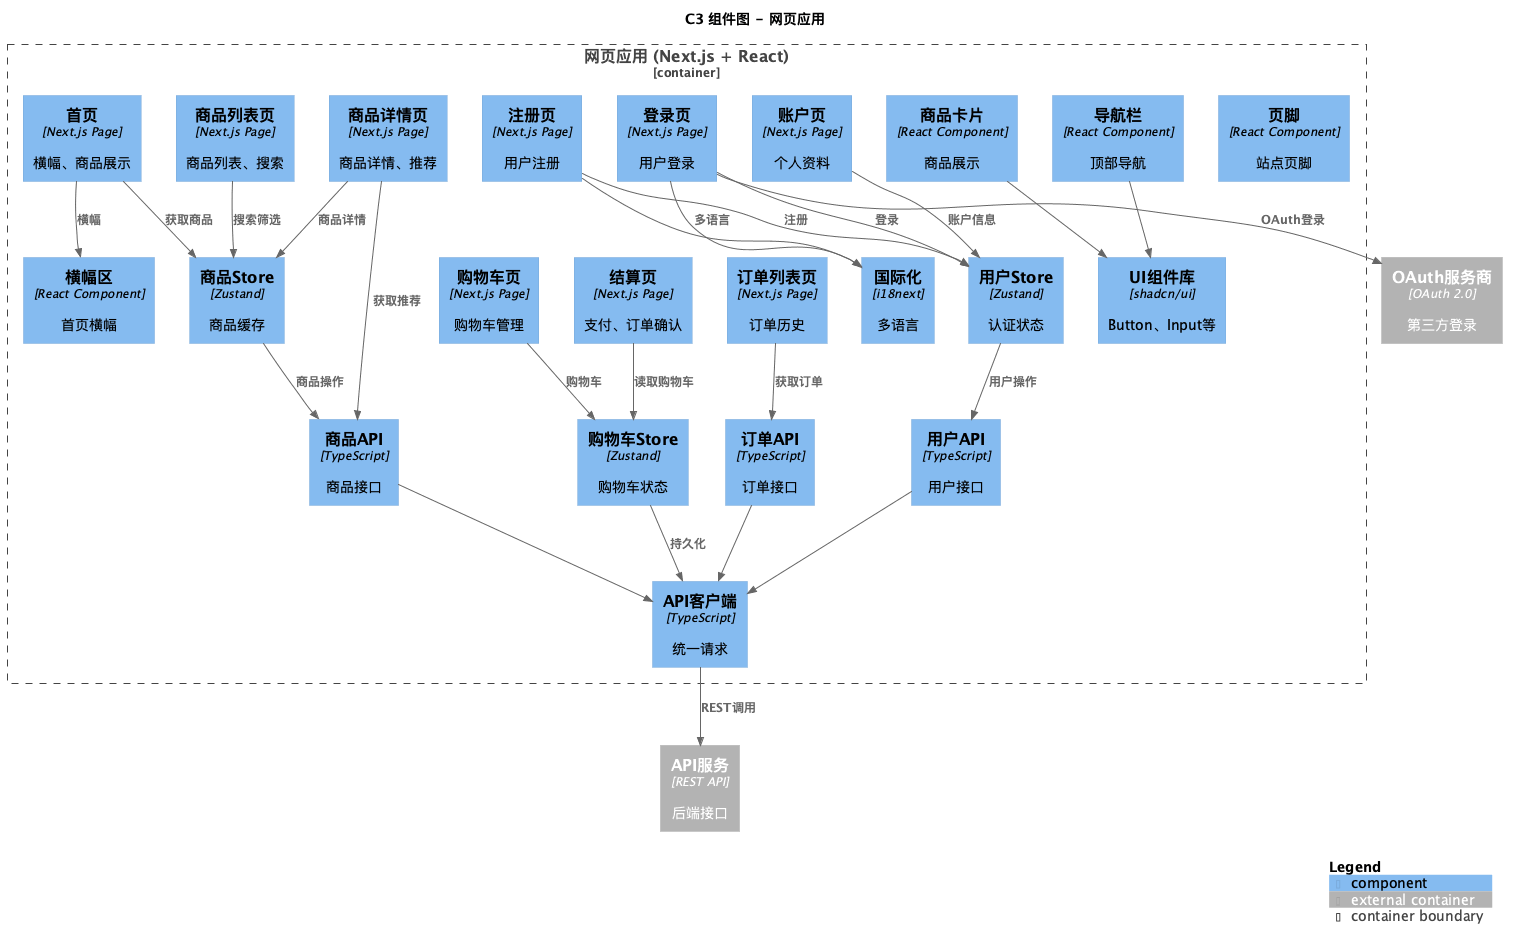

The diagram above was rendered by PlantUML. Its source (embedded in the PNG):
@startuml C3_Component_Web
!include https://raw.githubusercontent.com/plantuml-stdlib/C4-PlantUML/master/C4_Component.puml

title C3 组件图 - 网页应用

Container_Boundary(web_container, "网页应用 (Next.js + React)") {

    Component(home_page, "首页", "Next.js Page", "横幅、商品展示")
    Component(products_page, "商品列表页", "Next.js Page", "商品列表、搜索")
    Component(product_detail_page, "商品详情页", "Next.js Page", "商品详情、推荐")
    Component(cart_page, "购物车页", "Next.js Page", "购物车管理")
    Component(checkout_page, "结算页", "Next.js Page", "支付、订单确认")
    Component(orders_page, "订单列表页", "Next.js Page", "订单历史")
    Component(login_page, "登录页", "Next.js Page", "用户登录")
    Component(register_page, "注册页", "Next.js Page", "用户注册")
    Component(account_page, "账户页", "Next.js Page", "个人资料")

    Component(cart_store, "购物车Store", "Zustand", "购物车状态")
    Component(user_store, "用户Store", "Zustand", "认证状态")
    Component(product_store, "商品Store", "Zustand", "商品缓存")

    Component(products_api, "商品API", "TypeScript", "商品接口")
    Component(orders_api, "订单API", "TypeScript", "订单接口")
    Component(users_api, "用户API", "TypeScript", "用户接口")
    Component(api_client, "API客户端", "TypeScript", "统一请求")

    Component(product_card, "商品卡片", "React Component", "商品展示")
    Component(ui_components, "UI组件库", "shadcn/ui", "Button、Input等")
    Component(navbar, "导航栏", "React Component", "顶部导航")
    Component(hero_section, "横幅区", "React Component", "首页横幅")
    Component(footer, "页脚", "React Component", "站点页脚")

    Component(i18n, "国际化", "i18next", "多语言")
}

Container_Ext(api_service_ext, "API服务", "REST API", "后端接口")
Container_Ext(oauth_providers, "OAuth服务商", "OAuth 2.0", "第三方登录")

Rel(home_page, product_store, "获取商品")
Rel(home_page, hero_section, "横幅")
Rel(products_page, product_store, "搜索筛选")
Rel(product_detail_page, product_store, "商品详情")
Rel(product_detail_page, products_api, "获取推荐")
Rel(cart_page, cart_store, "购物车")
Rel(checkout_page, cart_store, "读取购物车")
Rel(orders_page, orders_api, "获取订单")
Rel(login_page, user_store, "登录")
Rel(login_page, oauth_providers, "OAuth登录")
Rel(register_page, user_store, "注册")
Rel(account_page, user_store, "账户信息")

Rel(cart_store, api_client, "持久化")
Rel(user_store, users_api, "用户操作")
Rel(product_store, products_api, "商品操作")

Rel(products_api, api_client, "")
Rel(orders_api, api_client, "")
Rel(users_api, api_client, "")
Rel(api_client, api_service_ext, "REST调用")

Rel(product_card, ui_components, "")
Rel(navbar, ui_components, "")

Rel(login_page, i18n, "多语言")
Rel(register_page, i18n, "")

SHOW_LEGEND()
@enduml